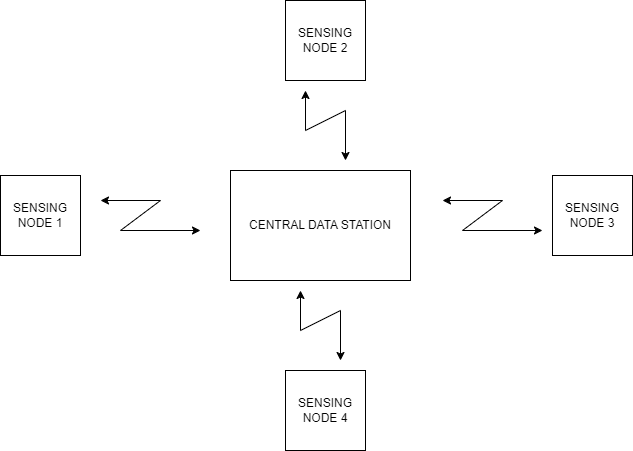

The diagram above was exported from draw.io. Its source (the exported page's mxGraphModel, read from the mxfile embedded in the PNG):
<mxGraphModel dx="863" dy="1558" grid="1" gridSize="10" guides="1" tooltips="1" connect="1" arrows="1" fold="1" page="1" pageScale="1" pageWidth="850" pageHeight="1100" math="0" shadow="0">
  <root>
    <mxCell id="0" />
    <mxCell id="1" parent="0" />
    <mxCell id="oS28Dmli5ODN5xmDud3E-4" value="" style="endArrow=classic;startArrow=classic;html=1;rounded=0;" parent="1" edge="1">
      <mxGeometry width="50" height="50" relative="1" as="geometry">
        <mxPoint x="405" y="150" as="sourcePoint" />
        <mxPoint x="365" y="80" as="targetPoint" />
        <Array as="points">
          <mxPoint x="405" y="100" />
          <mxPoint x="365" y="120" />
        </Array>
      </mxGeometry>
    </mxCell>
    <mxCell id="PwxDhYJ4ANj8bil8Kwve-1" value="SENSING NODE 1" style="whiteSpace=wrap;html=1;aspect=fixed;" parent="1" vertex="1">
      <mxGeometry x="60" y="165" width="80" height="80" as="geometry" />
    </mxCell>
    <mxCell id="PwxDhYJ4ANj8bil8Kwve-2" value="SENSING NODE 2" style="whiteSpace=wrap;html=1;aspect=fixed;shadow=0;" parent="1" vertex="1">
      <mxGeometry x="345" y="-10" width="80" height="80" as="geometry" />
    </mxCell>
    <mxCell id="PwxDhYJ4ANj8bil8Kwve-4" value="SENSING NODE 4" style="whiteSpace=wrap;html=1;aspect=fixed;" parent="1" vertex="1">
      <mxGeometry x="345" y="360" width="80" height="80" as="geometry" />
    </mxCell>
    <mxCell id="PwxDhYJ4ANj8bil8Kwve-6" value="SENSING NODE 3" style="whiteSpace=wrap;html=1;aspect=fixed;" parent="1" vertex="1">
      <mxGeometry x="612" y="165" width="80" height="80" as="geometry" />
    </mxCell>
    <mxCell id="PwxDhYJ4ANj8bil8Kwve-7" value="CENTRAL DATA STATION" style="rounded=0;whiteSpace=wrap;html=1;" parent="1" vertex="1">
      <mxGeometry x="290" y="160" width="180" height="110" as="geometry" />
    </mxCell>
    <mxCell id="oS28Dmli5ODN5xmDud3E-2" value="" style="endArrow=classic;startArrow=classic;html=1;rounded=0;" parent="1" edge="1">
      <mxGeometry width="50" height="50" relative="1" as="geometry">
        <mxPoint x="160" y="190" as="sourcePoint" />
        <mxPoint x="260" y="220" as="targetPoint" />
        <Array as="points">
          <mxPoint x="220" y="190" />
          <mxPoint x="180" y="220" />
        </Array>
      </mxGeometry>
    </mxCell>
    <mxCell id="oS28Dmli5ODN5xmDud3E-3" value="" style="endArrow=classic;startArrow=classic;html=1;rounded=0;" parent="1" edge="1">
      <mxGeometry width="50" height="50" relative="1" as="geometry">
        <mxPoint x="502" y="190" as="sourcePoint" />
        <mxPoint x="602" y="220" as="targetPoint" />
        <Array as="points">
          <mxPoint x="562" y="190" />
          <mxPoint x="522" y="220" />
        </Array>
      </mxGeometry>
    </mxCell>
    <mxCell id="oS28Dmli5ODN5xmDud3E-5" value="" style="endArrow=classic;startArrow=classic;html=1;rounded=0;" parent="1" edge="1">
      <mxGeometry width="50" height="50" relative="1" as="geometry">
        <mxPoint x="400" y="350" as="sourcePoint" />
        <mxPoint x="360" y="280" as="targetPoint" />
        <Array as="points">
          <mxPoint x="400" y="300" />
          <mxPoint x="360" y="320" />
        </Array>
      </mxGeometry>
    </mxCell>
  </root>
</mxGraphModel>